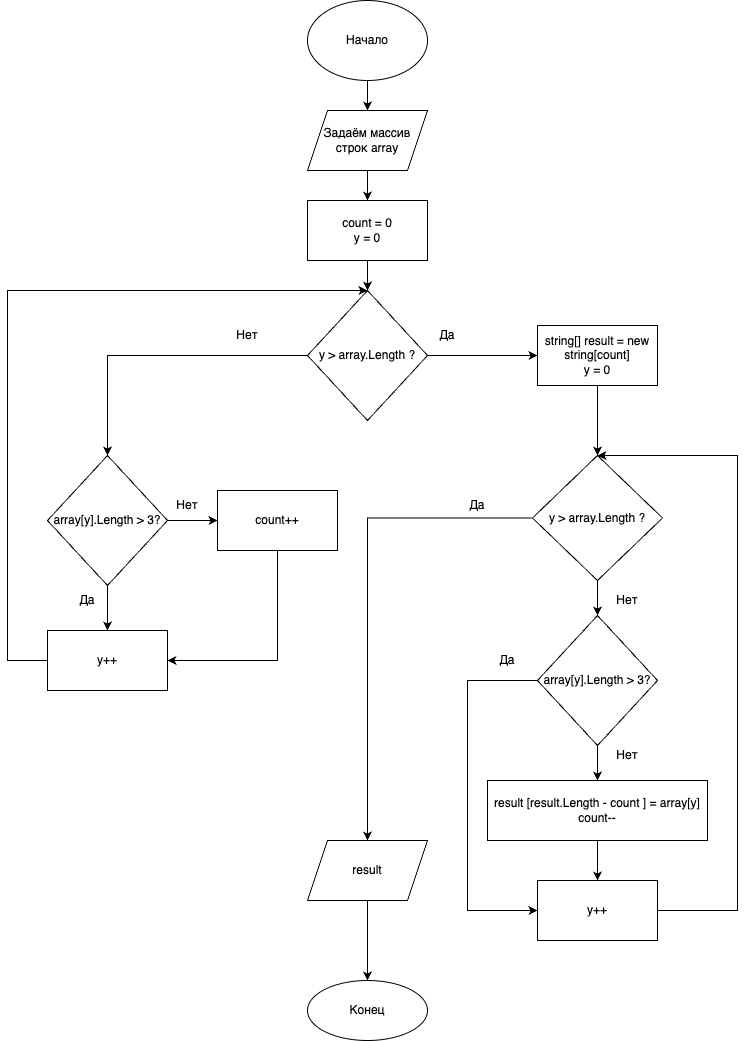

The diagram above was exported from draw.io. Its source (the exported page's mxGraphModel, read from the mxfile embedded in the PNG):
<mxGraphModel dx="1194" dy="590" grid="1" gridSize="10" guides="1" tooltips="1" connect="1" arrows="1" fold="1" page="1" pageScale="1" pageWidth="827" pageHeight="1169" math="0" shadow="0">
  <root>
    <mxCell id="0" />
    <mxCell id="1" parent="0" />
    <mxCell id="4JNKbe8y14xILymgzQrZ-1" style="edgeStyle=orthogonalEdgeStyle;rounded=0;orthogonalLoop=1;jettySize=auto;html=1;" edge="1" parent="1" source="4JNKbe8y14xILymgzQrZ-2" target="4JNKbe8y14xILymgzQrZ-4">
      <mxGeometry relative="1" as="geometry" />
    </mxCell>
    <mxCell id="4JNKbe8y14xILymgzQrZ-2" value="Начало" style="ellipse;whiteSpace=wrap;html=1;" vertex="1" parent="1">
      <mxGeometry x="340" y="20" width="120" height="80" as="geometry" />
    </mxCell>
    <mxCell id="4JNKbe8y14xILymgzQrZ-3" value="" style="edgeStyle=orthogonalEdgeStyle;rounded=0;orthogonalLoop=1;jettySize=auto;html=1;" edge="1" parent="1" source="4JNKbe8y14xILymgzQrZ-4" target="4JNKbe8y14xILymgzQrZ-9">
      <mxGeometry relative="1" as="geometry" />
    </mxCell>
    <mxCell id="4JNKbe8y14xILymgzQrZ-4" value="Задаём массив строк array" style="shape=parallelogram;perimeter=parallelogramPerimeter;whiteSpace=wrap;html=1;fixedSize=1;" vertex="1" parent="1">
      <mxGeometry x="340" y="130" width="120" height="60" as="geometry" />
    </mxCell>
    <mxCell id="4JNKbe8y14xILymgzQrZ-5" value="" style="edgeStyle=orthogonalEdgeStyle;rounded=0;orthogonalLoop=1;jettySize=auto;html=1;" edge="1" parent="1" source="4JNKbe8y14xILymgzQrZ-7" target="4JNKbe8y14xILymgzQrZ-21">
      <mxGeometry relative="1" as="geometry" />
    </mxCell>
    <mxCell id="4JNKbe8y14xILymgzQrZ-6" style="edgeStyle=orthogonalEdgeStyle;rounded=0;orthogonalLoop=1;jettySize=auto;html=1;exitX=0;exitY=0.5;exitDx=0;exitDy=0;entryX=0.5;entryY=0;entryDx=0;entryDy=0;" edge="1" parent="1" source="4JNKbe8y14xILymgzQrZ-7" target="4JNKbe8y14xILymgzQrZ-13">
      <mxGeometry relative="1" as="geometry" />
    </mxCell>
    <mxCell id="4JNKbe8y14xILymgzQrZ-7" value="y &amp;gt; array.Length ?" style="rhombus;whiteSpace=wrap;html=1;" vertex="1" parent="1">
      <mxGeometry x="340" y="310" width="120" height="130" as="geometry" />
    </mxCell>
    <mxCell id="4JNKbe8y14xILymgzQrZ-8" value="" style="edgeStyle=orthogonalEdgeStyle;rounded=0;orthogonalLoop=1;jettySize=auto;html=1;" edge="1" parent="1" source="4JNKbe8y14xILymgzQrZ-9" target="4JNKbe8y14xILymgzQrZ-7">
      <mxGeometry relative="1" as="geometry" />
    </mxCell>
    <mxCell id="4JNKbe8y14xILymgzQrZ-9" value="count = 0&lt;br&gt;y = 0" style="rounded=0;whiteSpace=wrap;html=1;" vertex="1" parent="1">
      <mxGeometry x="340" y="220" width="120" height="60" as="geometry" />
    </mxCell>
    <mxCell id="4JNKbe8y14xILymgzQrZ-10" value="Нет" style="text;html=1;strokeColor=none;fillColor=none;align=center;verticalAlign=middle;whiteSpace=wrap;rounded=0;" vertex="1" parent="1">
      <mxGeometry x="250" y="340" width="60" height="30" as="geometry" />
    </mxCell>
    <mxCell id="4JNKbe8y14xILymgzQrZ-11" style="edgeStyle=orthogonalEdgeStyle;rounded=0;orthogonalLoop=1;jettySize=auto;html=1;entryX=0;entryY=0.5;entryDx=0;entryDy=0;" edge="1" parent="1" source="4JNKbe8y14xILymgzQrZ-13" target="4JNKbe8y14xILymgzQrZ-15">
      <mxGeometry relative="1" as="geometry" />
    </mxCell>
    <mxCell id="4JNKbe8y14xILymgzQrZ-12" style="edgeStyle=orthogonalEdgeStyle;rounded=0;orthogonalLoop=1;jettySize=auto;html=1;exitX=0.5;exitY=1;exitDx=0;exitDy=0;" edge="1" parent="1" source="4JNKbe8y14xILymgzQrZ-13" target="4JNKbe8y14xILymgzQrZ-26">
      <mxGeometry relative="1" as="geometry" />
    </mxCell>
    <mxCell id="4JNKbe8y14xILymgzQrZ-13" value="array[y].Length &amp;gt; 3?" style="rhombus;whiteSpace=wrap;html=1;" vertex="1" parent="1">
      <mxGeometry x="80" y="475" width="120" height="130" as="geometry" />
    </mxCell>
    <mxCell id="4JNKbe8y14xILymgzQrZ-14" style="edgeStyle=orthogonalEdgeStyle;rounded=0;orthogonalLoop=1;jettySize=auto;html=1;exitX=0.5;exitY=1;exitDx=0;exitDy=0;entryX=1;entryY=0.5;entryDx=0;entryDy=0;" edge="1" parent="1" source="4JNKbe8y14xILymgzQrZ-15" target="4JNKbe8y14xILymgzQrZ-26">
      <mxGeometry relative="1" as="geometry" />
    </mxCell>
    <mxCell id="4JNKbe8y14xILymgzQrZ-15" value="count++" style="whiteSpace=wrap;html=1;" vertex="1" parent="1">
      <mxGeometry x="250" y="510" width="120" height="60" as="geometry" />
    </mxCell>
    <mxCell id="4JNKbe8y14xILymgzQrZ-16" value="Нет" style="text;html=1;strokeColor=none;fillColor=none;align=center;verticalAlign=middle;whiteSpace=wrap;rounded=0;" vertex="1" parent="1">
      <mxGeometry x="190" y="510" width="60" height="30" as="geometry" />
    </mxCell>
    <mxCell id="4JNKbe8y14xILymgzQrZ-17" value="" style="edgeStyle=orthogonalEdgeStyle;rounded=0;orthogonalLoop=1;jettySize=auto;html=1;" edge="1" parent="1" source="4JNKbe8y14xILymgzQrZ-18" target="4JNKbe8y14xILymgzQrZ-19">
      <mxGeometry relative="1" as="geometry" />
    </mxCell>
    <mxCell id="4JNKbe8y14xILymgzQrZ-18" value="result" style="shape=parallelogram;perimeter=parallelogramPerimeter;whiteSpace=wrap;html=1;fixedSize=1;" vertex="1" parent="1">
      <mxGeometry x="340" y="860" width="120" height="60" as="geometry" />
    </mxCell>
    <mxCell id="4JNKbe8y14xILymgzQrZ-19" value="Конец" style="ellipse;whiteSpace=wrap;html=1;" vertex="1" parent="1">
      <mxGeometry x="340" y="1000" width="120" height="60" as="geometry" />
    </mxCell>
    <mxCell id="4JNKbe8y14xILymgzQrZ-20" value="" style="edgeStyle=orthogonalEdgeStyle;rounded=0;orthogonalLoop=1;jettySize=auto;html=1;" edge="1" parent="1" source="4JNKbe8y14xILymgzQrZ-21" target="4JNKbe8y14xILymgzQrZ-24">
      <mxGeometry relative="1" as="geometry" />
    </mxCell>
    <mxCell id="4JNKbe8y14xILymgzQrZ-21" value="string[] result = new string[count]&lt;br&gt;y = 0" style="whiteSpace=wrap;html=1;" vertex="1" parent="1">
      <mxGeometry x="570" y="345" width="120" height="60" as="geometry" />
    </mxCell>
    <mxCell id="4JNKbe8y14xILymgzQrZ-22" style="edgeStyle=orthogonalEdgeStyle;rounded=0;orthogonalLoop=1;jettySize=auto;html=1;" edge="1" parent="1" source="4JNKbe8y14xILymgzQrZ-24" target="4JNKbe8y14xILymgzQrZ-18">
      <mxGeometry relative="1" as="geometry" />
    </mxCell>
    <mxCell id="4JNKbe8y14xILymgzQrZ-23" style="edgeStyle=orthogonalEdgeStyle;rounded=0;orthogonalLoop=1;jettySize=auto;html=1;exitX=0.5;exitY=1;exitDx=0;exitDy=0;" edge="1" parent="1" source="4JNKbe8y14xILymgzQrZ-24" target="4JNKbe8y14xILymgzQrZ-32">
      <mxGeometry relative="1" as="geometry" />
    </mxCell>
    <mxCell id="4JNKbe8y14xILymgzQrZ-24" value="&lt;span&gt;y &amp;gt; array.Length ?&lt;/span&gt;" style="rhombus;whiteSpace=wrap;html=1;" vertex="1" parent="1">
      <mxGeometry x="565" y="475" width="130" height="125" as="geometry" />
    </mxCell>
    <mxCell id="4JNKbe8y14xILymgzQrZ-25" style="edgeStyle=orthogonalEdgeStyle;rounded=0;orthogonalLoop=1;jettySize=auto;html=1;entryX=0.5;entryY=0;entryDx=0;entryDy=0;" edge="1" parent="1" source="4JNKbe8y14xILymgzQrZ-26" target="4JNKbe8y14xILymgzQrZ-7">
      <mxGeometry relative="1" as="geometry">
        <Array as="points">
          <mxPoint x="40" y="680" />
          <mxPoint x="40" y="310" />
        </Array>
      </mxGeometry>
    </mxCell>
    <mxCell id="4JNKbe8y14xILymgzQrZ-26" value="y++" style="whiteSpace=wrap;html=1;" vertex="1" parent="1">
      <mxGeometry x="80" y="650" width="120" height="60" as="geometry" />
    </mxCell>
    <mxCell id="4JNKbe8y14xILymgzQrZ-27" value="Да" style="text;html=1;strokeColor=none;fillColor=none;align=center;verticalAlign=middle;whiteSpace=wrap;rounded=0;" vertex="1" parent="1">
      <mxGeometry x="90" y="605" width="60" height="30" as="geometry" />
    </mxCell>
    <mxCell id="4JNKbe8y14xILymgzQrZ-28" value="Да" style="text;html=1;strokeColor=none;fillColor=none;align=center;verticalAlign=middle;whiteSpace=wrap;rounded=0;" vertex="1" parent="1">
      <mxGeometry x="450" y="340" width="60" height="30" as="geometry" />
    </mxCell>
    <mxCell id="4JNKbe8y14xILymgzQrZ-29" value="Да" style="text;html=1;strokeColor=none;fillColor=none;align=center;verticalAlign=middle;whiteSpace=wrap;rounded=0;" vertex="1" parent="1">
      <mxGeometry x="480" y="510" width="60" height="30" as="geometry" />
    </mxCell>
    <mxCell id="4JNKbe8y14xILymgzQrZ-30" style="edgeStyle=orthogonalEdgeStyle;rounded=0;orthogonalLoop=1;jettySize=auto;html=1;entryX=0.5;entryY=0;entryDx=0;entryDy=0;" edge="1" parent="1" source="4JNKbe8y14xILymgzQrZ-32" target="4JNKbe8y14xILymgzQrZ-34">
      <mxGeometry relative="1" as="geometry" />
    </mxCell>
    <mxCell id="4JNKbe8y14xILymgzQrZ-31" style="edgeStyle=orthogonalEdgeStyle;rounded=0;orthogonalLoop=1;jettySize=auto;html=1;entryX=0;entryY=0.5;entryDx=0;entryDy=0;" edge="1" parent="1" source="4JNKbe8y14xILymgzQrZ-32" target="4JNKbe8y14xILymgzQrZ-37">
      <mxGeometry relative="1" as="geometry">
        <mxPoint x="494" y="922" as="targetPoint" />
        <Array as="points">
          <mxPoint x="500" y="700" />
          <mxPoint x="500" y="930" />
        </Array>
      </mxGeometry>
    </mxCell>
    <mxCell id="4JNKbe8y14xILymgzQrZ-32" value="array[y].Length &amp;gt; 3?" style="rhombus;whiteSpace=wrap;html=1;" vertex="1" parent="1">
      <mxGeometry x="570" y="635" width="120" height="130" as="geometry" />
    </mxCell>
    <mxCell id="4JNKbe8y14xILymgzQrZ-33" style="edgeStyle=orthogonalEdgeStyle;rounded=0;orthogonalLoop=1;jettySize=auto;html=1;exitX=0.5;exitY=1;exitDx=0;exitDy=0;entryX=0.5;entryY=0;entryDx=0;entryDy=0;" edge="1" parent="1" source="4JNKbe8y14xILymgzQrZ-34" target="4JNKbe8y14xILymgzQrZ-37">
      <mxGeometry relative="1" as="geometry" />
    </mxCell>
    <mxCell id="4JNKbe8y14xILymgzQrZ-34" value="result [result.Length - count ] = array[y]&lt;br&gt;count--" style="whiteSpace=wrap;html=1;" vertex="1" parent="1">
      <mxGeometry x="520" y="800" width="220" height="60" as="geometry" />
    </mxCell>
    <mxCell id="4JNKbe8y14xILymgzQrZ-35" value="Нет" style="text;html=1;strokeColor=none;fillColor=none;align=center;verticalAlign=middle;whiteSpace=wrap;rounded=0;" vertex="1" parent="1">
      <mxGeometry x="630" y="605" width="60" height="30" as="geometry" />
    </mxCell>
    <mxCell id="4JNKbe8y14xILymgzQrZ-36" style="edgeStyle=orthogonalEdgeStyle;rounded=0;orthogonalLoop=1;jettySize=auto;html=1;exitX=1;exitY=0.5;exitDx=0;exitDy=0;entryX=0.5;entryY=0;entryDx=0;entryDy=0;" edge="1" parent="1" source="4JNKbe8y14xILymgzQrZ-37" target="4JNKbe8y14xILymgzQrZ-24">
      <mxGeometry relative="1" as="geometry">
        <Array as="points">
          <mxPoint x="770" y="930" />
          <mxPoint x="770" y="475" />
        </Array>
      </mxGeometry>
    </mxCell>
    <mxCell id="4JNKbe8y14xILymgzQrZ-37" value="y++" style="whiteSpace=wrap;html=1;" vertex="1" parent="1">
      <mxGeometry x="570" y="900" width="120" height="60" as="geometry" />
    </mxCell>
    <mxCell id="4JNKbe8y14xILymgzQrZ-38" value="Нет" style="text;html=1;strokeColor=none;fillColor=none;align=center;verticalAlign=middle;whiteSpace=wrap;rounded=0;" vertex="1" parent="1">
      <mxGeometry x="630" y="760" width="60" height="30" as="geometry" />
    </mxCell>
    <mxCell id="4JNKbe8y14xILymgzQrZ-39" value="Да" style="text;html=1;strokeColor=none;fillColor=none;align=center;verticalAlign=middle;whiteSpace=wrap;rounded=0;" vertex="1" parent="1">
      <mxGeometry x="510" y="665" width="60" height="30" as="geometry" />
    </mxCell>
  </root>
</mxGraphModel>